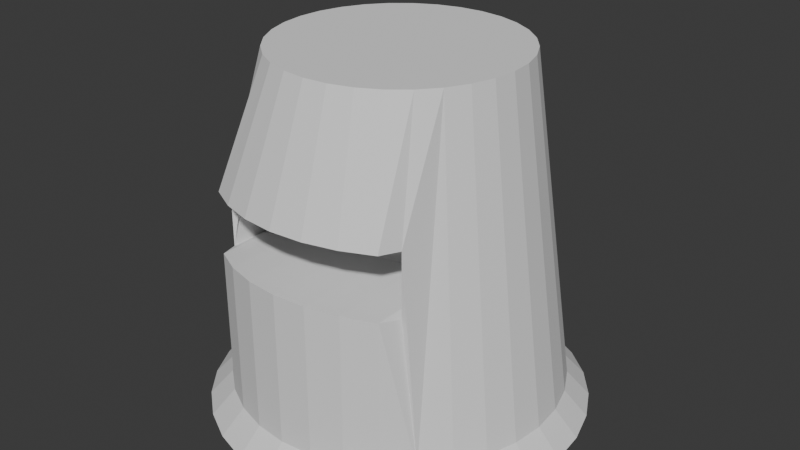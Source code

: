 # Source: refinery_temp.blend  (saved by Blender 4.0.36; exported with 4.5.12 LTS)
import bpy
from mathutils import Matrix  # noqa: F401  (used for matrix-valued properties, if any)

bpy.ops.wm.read_factory_settings(use_empty=True)
scene = bpy.context.scene
scene.name = 'Scene'

# ---- collections
col_collection = bpy.data.collections.new('Collection'); scene.collection.children.link(col_collection)

# ---- world
world_world = bpy.data.worlds.new('World'); scene.world = world_world
world_world.use_nodes = True; world_world.node_tree.nodes.clear()
_N = world_world.node_tree.nodes; _L = world_world.node_tree.links
n0 = _N.new('ShaderNodeOutputWorld'); n0.name = 'World Output'; n0.location = (300, 300)
n1 = _N.new('ShaderNodeBackground'); n1.name = 'Background'; n1.location = (10, 300)
n1.inputs[0].default_value = (0.05088, 0.05088, 0.05088, 1.0)
_L.new(n1.outputs[0], n0.inputs[0])
n0.is_active_output = True
world_world.color = (0.05088, 0.05088, 0.05088)
world_world.use_sun_shadow = False
world_world.sun_shadow_jitter_overblur = 0.0

# ---- meshes
me_cylinder = bpy.data.meshes.new('Cylinder')
me_cylinder.from_pydata([(0.0, 1.0, -0.8591), (7.046e-09, 0.7249, 1.141), (0.1951, 0.9808, -0.8591), (0.1414, 0.711, 1.141), (0.3827, 0.9239, -0.8591), (0.2774, 0.6697, 1.141), (0.5556, 0.8315, -0.8591), (0.4027, 0.6027, 1.141), (0.7071, 0.7071, -0.8591), (0.5126, 0.5126, 1.141), (0.8315, 0.5556, -0.8591), (0.6027, 0.4027, 1.141), (0.9239, 0.3827, -0.8591), (0.6697, 0.2774, 1.141), (0.9808, 0.1951, -0.8591), (0.711, 0.1414, 1.141), (1.0, 0.0, -0.8591), (0.7249, 2.861e-09, 1.141), (0.9808, -0.1951, -0.8591), (0.711, -0.1414, 1.141), (0.9239, -0.3827, -0.8591), (0.6697, -0.2774, 1.141), (0.8315, -0.5556, -0.8591), (0.6027, -0.4027, 1.141), (0.7071, -0.7071, -0.8591), (0.5126, -0.5126, 1.141), (0.5556, -0.8315, -0.8591), (0.4027, -0.6027, 1.141), (0.3827, -0.9239, -0.8591), (0.2774, -0.6697, 1.141), (0.1951, -0.9808, -0.8591), (0.1414, -0.711, 1.141), (0.0, -1.0, -0.8591), (7.046e-09, -0.7249, 1.141), (-0.1951, -0.9808, -0.8591), (-0.1414, -0.711, 1.141), (-0.3827, -0.9239, -0.8591), (-0.2774, -0.6697, 1.141), (-0.5556, -0.8315, -0.8591), (-0.4027, -0.6027, 1.141), (-0.7071, -0.7071, -0.8591), (-0.5126, -0.5126, 1.141), (-0.8315, -0.5556, -0.8591), (-0.6027, -0.4027, 1.141), (-0.9239, -0.3827, -0.8591), (-0.6697, -0.2774, 1.141), (-0.9808, -0.1951, -0.8591), (-0.711, -0.1414, 1.141), (-1.0, 0.0, -0.8591), (-0.7249, 2.861e-09, 1.141), (-0.9808, 0.1951, -0.8591), (-0.711, 0.1414, 1.141), (-0.9239, 0.3827, -0.8591), (-0.6697, 0.2774, 1.141), (-0.8315, 0.5556, -0.8591), (-0.6027, 0.4027, 1.141), (-0.7071, 0.7071, -0.8591), (-0.5126, 0.5126, 1.141), (-0.5556, 0.8315, -0.8591), (-0.4027, 0.6027, 1.141), (-0.3827, 0.9239, -0.8591), (-0.2774, 0.6697, 1.141), (-0.1951, 0.9808, -0.8591), (-0.1414, 0.711, 1.141), (0.5997, -0.7071, 0.3979), (0.5997, -0.7071, 0.01605), (0.5556, -0.8315, 0.409), (0.5556, -0.8315, 0.03652), (0.3827, -0.9239, 0.4172), (0.3827, -0.9239, 0.0517), (0.1951, -0.9808, 0.4223), (0.1951, -0.9808, 0.0611), (0.0, -1.0, 0.424), (0.0, -1.0, 0.06417), (-0.1951, -0.9808, 0.4223), (-0.1951, -0.9808, 0.06107), (-0.3827, -0.9239, 0.4172), (-0.3827, -0.9239, 0.0517), (-0.5556, -0.8315, 0.409), (-0.5556, -0.8315, 0.03653), (-0.6054, -0.7071, 0.398), (-0.6054, -0.7071, 0.01608), (0.5997, -0.07556, 0.3979), (0.5997, -0.07556, 0.01605), (-0.6054, -0.07556, 0.398), (-0.6054, -0.07556, 0.01608), (0.3827, -0.2923, 0.4172), (0.5556, -0.1999, 0.409), (0.3827, -0.2923, 0.0517), (0.5556, -0.1999, 0.03652), (-0.3827, -0.2923, 0.4172), (-0.1951, -0.3492, 0.4223), (-0.3827, -0.2923, 0.0517), (-0.1951, -0.3492, 0.06107), (0.1951, -0.3492, 0.4223), (0.1951, -0.3492, 0.0611), (-0.5556, -0.1999, 0.409), (-0.5556, -0.1999, 0.03653), (-4.353e-07, -0.3685, 0.424), (-4.353e-07, -0.3685, 0.06417), (-4.937e-09, 1.138, -1.009), (0.222, 1.116, -1.009), (0.4355, 1.051, -1.009), (0.6322, 0.9461, -1.009), (0.8046, 0.8046, -1.009), (0.9461, 0.6322, -1.009), (1.051, 0.4355, -1.009), (1.116, 0.222, -1.009), (1.138, -2.055e-09, -1.009), (1.116, -0.222, -1.009), (1.051, -0.4355, -1.009), (0.9461, -0.6322, -1.009), (0.8046, -0.8046, -1.009), (0.6322, -0.9461, -1.009), (0.4355, -1.051, -1.009), (0.222, -1.116, -1.009), (-4.937e-09, -1.138, -1.009), (-0.222, -1.116, -1.009), (-0.4355, -1.051, -1.009), (-0.6322, -0.9461, -1.009), (-0.8046, -0.8046, -1.009), (-0.9461, -0.6322, -1.009), (-1.051, -0.4355, -1.009), (-1.116, -0.222, -1.009), (-1.138, -2.055e-09, -1.009), (-1.116, 0.222, -1.009), (-1.051, 0.4355, -1.009), (-0.9461, 0.6322, -1.009), (-0.8046, 0.8046, -1.009), (-0.6322, 0.9461, -1.009), (-0.4355, 1.051, -1.009), (-0.222, 1.116, -1.009)], [], [(0, 1, 3, 2), (2, 3, 5, 4), (4, 5, 7, 6), (6, 7, 9, 8), (8, 9, 11, 10), (10, 11, 13, 12), (12, 13, 15, 14), (14, 15, 17, 16), (16, 17, 19, 18), (18, 19, 21, 20), (20, 21, 23, 22), (22, 23, 25, 64, 65, 24), (24, 65, 67, 26), (26, 67, 69, 28), (28, 69, 71, 30), (30, 71, 73, 32), (32, 73, 75, 34), (34, 75, 77, 36), (36, 77, 79, 38), (38, 79, 81, 40), (40, 81, 80, 41, 43, 42), (42, 43, 45, 44), (44, 45, 47, 46), (46, 47, 49, 48), (48, 49, 51, 50), (50, 51, 53, 52), (52, 53, 55, 54), (54, 55, 57, 56), (56, 57, 59, 58), (58, 59, 61, 60), (3, 1, 63, 61, 59, 57, 55, 53, 51, 49, 47, 45, 43, 41, 39, 37, 35, 33, 31, 29, 27, 25, 23, 21, 19, 17, 15, 13, 11, 9, 7, 5), (60, 61, 63, 62), (62, 63, 1, 0), (8, 10, 105, 104), (68, 66, 27, 29), (76, 74, 35, 37), (70, 68, 29, 31), (70, 72, 98, 94), (78, 76, 37, 39), (72, 70, 31, 33), (66, 64, 25, 27), (80, 78, 39, 41), (74, 72, 33, 35), (83, 82, 87, 86, 94, 98, 91, 90, 96, 84, 85, 97, 92, 93, 99, 95, 88, 89), (69, 67, 89, 88), (73, 71, 95, 99), (74, 76, 90, 91), (64, 66, 87, 82), (77, 75, 93, 92), (67, 65, 83, 89), (68, 70, 94, 86), (78, 80, 84, 96), (65, 64, 82, 83), (71, 69, 88, 95), (81, 79, 97, 85), (76, 78, 96, 90), (80, 81, 85, 84), (72, 74, 91, 98), (79, 77, 92, 97), (66, 68, 86, 87), (75, 73, 99, 93), (100, 101, 102, 103, 104, 105, 106, 107, 108, 109, 110, 111, 112, 113, 114, 115, 116, 117, 118, 119, 120, 121, 122, 123, 124, 125, 126, 127, 128, 129, 130, 131), (26, 28, 114, 113), (44, 46, 123, 122), (0, 2, 101, 100), (62, 0, 100, 131), (18, 20, 110, 109), (36, 38, 119, 118), (54, 56, 128, 127), (10, 12, 106, 105), (28, 30, 115, 114), (46, 48, 124, 123), (2, 4, 102, 101), (20, 22, 111, 110), (38, 40, 120, 119), (56, 58, 129, 128), (12, 14, 107, 106), (30, 32, 116, 115), (48, 50, 125, 124), (4, 6, 103, 102), (22, 24, 112, 111), (40, 42, 121, 120), (58, 60, 130, 129), (14, 16, 108, 107), (32, 34, 117, 116), (50, 52, 126, 125), (6, 8, 104, 103), (24, 26, 113, 112), (42, 44, 122, 121), (60, 62, 131, 130), (16, 18, 109, 108), (34, 36, 118, 117), (52, 54, 127, 126)])
_uv = me_cylinder.uv_layers.new(name='UVMap')
_uv.uv.foreach_set('vector', [1.0, 0.5, 1.0, 1.0, 0.9688, 1.0, 0.9688, 0.5, 0.9688, 0.5, 0.9688, 1.0, 0.9375, 1.0, 0.9375, 0.5, 0.9375, 0.5, 0.9375, 1.0, 0.9062, 1.0, 0.9062, 0.5, 0.9062, 0.5, 0.9062, 1.0, 0.875, 1.0, 0.875, 0.5, 0.875, 0.5, 0.875, 1.0, 0.8438, 1.0, 0.8438, 0.5, 0.8438, 0.5, 0.8438, 1.0, 0.8125, 1.0, 0.8125, 0.5, 0.8125, 0.5, 0.8125, 1.0, 0.7812, 1.0, 0.7812, 0.5, 0.7812, 0.5, 0.7812, 1.0, 0.75, 1.0, 0.75, 0.5, 0.75, 0.5, 0.75, 1.0, 0.7188, 1.0, 0.7188, 0.5, 0.7188, 0.5, 0.7188, 1.0, 0.6875, 1.0, 0.6875, 0.5, 0.6875, 0.5, 0.6875, 1.0, 0.6562, 1.0, 0.6562, 0.5, 0.6562, 0.5, 0.6562, 1.0, 0.625, 1.0, 0.625, 0.8143, 0.625, 0.7188, 0.625, 0.5, 0.625, 0.5, 0.625, 0.7188, 0.5938, 0.7239, 0.5938, 0.5, 0.5938, 0.5, 0.5938, 0.7239, 0.5625, 0.7277, 0.5625, 0.5, 0.5625, 0.5, 0.5625, 0.7277, 0.5312, 0.7301, 0.5312, 0.5, 0.5312, 0.5, 0.5312, 0.7301, 0.5, 0.7308, 0.5, 0.5, 0.5, 0.5, 0.5, 0.7308, 0.4688, 0.73, 0.4688, 0.5, 0.4688, 0.5, 0.4688, 0.73, 0.4375, 0.7277, 0.4375, 0.5, 0.4375, 0.5, 0.4375, 0.7277, 0.4062, 0.7239, 0.4062, 0.5, 0.4062, 0.5, 0.4062, 0.7239, 0.375, 0.7188, 0.375, 0.5, 0.375, 0.5, 0.375, 0.7188, 0.375, 0.8143, 0.375, 1.0, 0.3438, 1.0, 0.3438, 0.5, 0.3438, 0.5, 0.3438, 1.0, 0.3125, 1.0, 0.3125, 0.5, 0.3125, 0.5, 0.3125, 1.0, 0.2812, 1.0, 0.2812, 0.5, 0.2812, 0.5, 0.2812, 1.0, 0.25, 1.0, 0.25, 0.5, 0.25, 0.5, 0.25, 1.0, 0.2188, 1.0, 0.2188, 0.5, 0.2188, 0.5, 0.2188, 1.0, 0.1875, 1.0, 0.1875, 0.5, 0.1875, 0.5, 0.1875, 1.0, 0.1562, 1.0, 0.1562, 0.5, 0.1562, 0.5, 0.1562, 1.0, 0.125, 1.0, 0.125, 0.5, 0.125, 0.5, 0.125, 1.0, 0.09375, 1.0, 0.09375, 0.5, 0.09375, 0.5, 0.09375, 1.0, 0.0625, 1.0, 0.0625, 0.5, 0.2968, 0.4854, 0.25, 0.49, 0.2032, 0.4854, 0.1582, 0.4717, 0.1167, 0.4496, 0.08029, 0.4197, 0.05045, 0.3833, 0.02827, 0.3418, 0.01461, 0.2968, 0.01, 0.25, 0.01461, 0.2032, 0.02827, 0.1582, 0.05045, 0.1167, 0.08029, 0.08029, 0.1167, 0.05045, 0.1582, 0.02827, 0.2032, 0.01461, 0.25, 0.01, 0.2968, 0.01461, 0.3418, 0.02827, 0.3833, 0.05045, 0.4197, 0.08029, 0.4496, 0.1167, 0.4717, 0.1582, 0.4854, 0.2032, 0.49, 0.25, 0.4854, 0.2968, 0.4717, 0.3418, 0.4496, 0.3833, 0.4197, 0.4197, 0.3833, 0.4496, 0.3418, 0.4717, 0.0625, 0.5, 0.0625, 1.0, 0.03125, 1.0, 0.03125, 0.5, 0.03125, 0.5, 0.03125, 1.0, 0.0, 1.0, 0.0, 0.5, 0.875, 0.5, 0.8438, 0.5, 0.8438, 0.5, 0.875, 0.5, 0.5625, 0.8191, 0.5938, 0.817, 0.5938, 1.0, 0.5625, 1.0, 0.4375, 0.8191, 0.4688, 0.8203, 0.4688, 1.0, 0.4375, 1.0, 0.5312, 0.8204, 0.5625, 0.8191, 0.5625, 1.0, 0.5312, 1.0, 0.5312, 0.8204, 0.5, 0.8208, 0.5, 0.8208, 0.5312, 0.8204, 0.4062, 0.817, 0.4375, 0.8191, 0.4375, 1.0, 0.4062, 1.0, 0.5, 0.8208, 0.5312, 0.8204, 0.5312, 1.0, 0.5, 1.0, 0.5938, 0.817, 0.625, 0.8143, 0.625, 1.0, 0.5938, 1.0, 0.375, 0.8143, 0.4062, 0.817, 0.4062, 1.0, 0.375, 1.0, 0.4688, 0.8203, 0.5, 0.8208, 0.5, 1.0, 0.4688, 1.0, 0.625, 0.7188, 0.625, 0.8143, 0.5938, 0.817, 0.5625, 0.8191, 0.5312, 0.8204, 0.5, 0.8208, 0.4688, 0.8203, 0.4375, 0.8191, 0.4062, 0.817, 0.375, 0.8143, 0.375, 0.7188, 0.4062, 0.7239, 0.4375, 0.7277, 0.4688, 0.73, 0.5, 0.7308, 0.5312, 0.7301, 0.5625, 0.7277, 0.5938, 0.7239, 0.5625, 0.7277, 0.5938, 0.7239, 0.5938, 0.7239, 0.5625, 0.7277, 0.5, 0.7308, 0.5312, 0.7301, 0.5312, 0.7301, 0.5, 0.7308, 0.4688, 0.8203, 0.4375, 0.8191, 0.4375, 0.8191, 0.4688, 0.8203, 0.625, 0.8143, 0.5938, 0.817, 0.5938, 0.817, 0.625, 0.8143, 0.4375, 0.7277, 0.4688, 0.73, 0.4688, 0.73, 0.4375, 0.7277, 0.5938, 0.7239, 0.625, 0.7188, 0.625, 0.7188, 0.5938, 0.7239, 0.5625, 0.8191, 0.5312, 0.8204, 0.5312, 0.8204, 0.5625, 0.8191, 0.4062, 0.817, 0.375, 0.8143, 0.375, 0.8143, 0.4062, 0.817, 0.625, 0.7188, 0.625, 0.8143, 0.625, 0.8143, 0.625, 0.7188, 0.5312, 0.7301, 0.5625, 0.7277, 0.5625, 0.7277, 0.5312, 0.7301, 0.375, 0.7188, 0.4062, 0.7239, 0.4062, 0.7239, 0.375, 0.7188, 0.4375, 0.8191, 0.4062, 0.817, 0.4062, 0.817, 0.4375, 0.8191, 0.375, 0.8143, 0.375, 0.7188, 0.375, 0.7188, 0.375, 0.8143, 0.5, 0.8208, 0.4688, 0.8203, 0.4688, 0.8203, 0.5, 0.8208, 0.4062, 0.7239, 0.4375, 0.7277, 0.4375, 0.7277, 0.4062, 0.7239, 0.5938, 0.817, 0.5625, 0.8191, 0.5625, 0.8191, 0.5938, 0.817, 0.4688, 0.73, 0.5, 0.7308, 0.5, 0.7308, 0.4688, 0.73, 0.75, 0.49, 0.7968, 0.4854, 0.8418, 0.4717, 0.8833, 0.4496, 0.9197, 0.4197, 0.9496, 0.3833, 0.9717, 0.3418, 0.9854, 0.2968, 0.99, 0.25, 0.9854, 0.2032, 0.9717, 0.1582, 0.9496, 0.1167, 0.9197, 0.08029, 0.8833, 0.05045, 0.8418, 0.02827, 0.7968, 0.01461, 0.75, 0.01, 0.7032, 0.01461, 0.6582, 0.02827, 0.6167, 0.05045, 0.5803, 0.08029, 0.5504, 0.1167, 0.5283, 0.1582, 0.5146, 0.2032, 0.51, 0.25, 0.5146, 0.2968, 0.5283, 0.3418, 0.5504, 0.3833, 0.5803, 0.4197, 0.6167, 0.4496, 0.6582, 0.4717, 0.7032, 0.4854, 0.5938, 0.5, 0.5625, 0.5, 0.5625, 0.5, 0.5938, 0.5, 0.3125, 0.5, 0.2812, 0.5, 0.2812, 0.5, 0.3125, 0.5, 1.0, 0.5, 0.9688, 0.5, 0.9688, 0.5, 1.0, 0.5, 0.03125, 0.5, 0.0, 0.5, 0.0, 0.5, 0.03125, 0.5, 0.7188, 0.5, 0.6875, 0.5, 0.6875, 0.5, 0.7188, 0.5, 0.4375, 0.5, 0.4062, 0.5, 0.4062, 0.5, 0.4375, 0.5, 0.1562, 0.5, 0.125, 0.5, 0.125, 0.5, 0.1562, 0.5, 0.8438, 0.5, 0.8125, 0.5, 0.8125, 0.5, 0.8438, 0.5, 0.5625, 0.5, 0.5312, 0.5, 0.5312, 0.5, 0.5625, 0.5, 0.2812, 0.5, 0.25, 0.5, 0.25, 0.5, 0.2812, 0.5, 0.9688, 0.5, 0.9375, 0.5, 0.9375, 0.5, 0.9688, 0.5, 0.6875, 0.5, 0.6562, 0.5, 0.6562, 0.5, 0.6875, 0.5, 0.4062, 0.5, 0.375, 0.5, 0.375, 0.5, 0.4062, 0.5, 0.125, 0.5, 0.09375, 0.5, 0.09375, 0.5, 0.125, 0.5, 0.8125, 0.5, 0.7812, 0.5, 0.7812, 0.5, 0.8125, 0.5, 0.5312, 0.5, 0.5, 0.5, 0.5, 0.5, 0.5312, 0.5, 0.25, 0.5, 0.2188, 0.5, 0.2188, 0.5, 0.25, 0.5, 0.9375, 0.5, 0.9062, 0.5, 0.9062, 0.5, 0.9375, 0.5, 0.6562, 0.5, 0.625, 0.5, 0.625, 0.5, 0.6562, 0.5, 0.375, 0.5, 0.3438, 0.5, 0.3438, 0.5, 0.375, 0.5, 0.09375, 0.5, 0.0625, 0.5, 0.0625, 0.5, 0.09375, 0.5, 0.7812, 0.5, 0.75, 0.5, 0.75, 0.5, 0.7812, 0.5, 0.5, 0.5, 0.4688, 0.5, 0.4688, 0.5, 0.5, 0.5, 0.2188, 0.5, 0.1875, 0.5, 0.1875, 0.5, 0.2188, 0.5, 0.9062, 0.5, 0.875, 0.5, 0.875, 0.5, 0.9062, 0.5, 0.625, 0.5, 0.5938, 0.5, 0.5938, 0.5, 0.625, 0.5, 0.3438, 0.5, 0.3125, 0.5, 0.3125, 0.5, 0.3438, 0.5, 0.0625, 0.5, 0.03125, 0.5, 0.03125, 0.5, 0.0625, 0.5, 0.75, 0.5, 0.7188, 0.5, 0.7188, 0.5, 0.75, 0.5, 0.4688, 0.5, 0.4375, 0.5, 0.4375, 0.5, 0.4688, 0.5, 0.1875, 0.5, 0.1562, 0.5, 0.1562, 0.5, 0.1875, 0.5])
me_cylinder.update()

# ---- objects
ob_cylinder = bpy.data.objects.new('Cylinder', me_cylinder)

# ---- transforms, parenting, visibility, modifiers, constraints
ob_cylinder.location = (0.0, 0.0, 1.0)

# ---- collection membership
col_collection.objects.link(ob_cylinder)

# ---- scene / render settings (as saved in the file)
scene.frame_start = 1; scene.frame_end = 250; scene.frame_set(1)
scene.render.engine = 'BLENDER_EEVEE_NEXT'
scene.cycles.sampling_pattern = 'TABULATED_SOBOL'
bpy.context.view_layer.update()

# ---- added for rendering (the .blend has no active camera and no usable light): camera, sun
cam_auto = bpy.data.cameras.new('AutoCamera')
cam_auto.lens = 50.0
cam_auto.sensor_width = 36.0
cam_auto.clip_end = 1000.0
ob_auto_camera = bpy.data.objects.new('AutoCamera', cam_auto)
scene.collection.objects.link(ob_auto_camera)
ob_auto_camera.location = (3.5813, -4.29756, 3.93088)
ob_auto_camera.rotation_euler = (1.09748, -7.21219e-08, 0.694738)
scene.camera = ob_auto_camera
light_auto_sun = bpy.data.lights.new('AutoSun', 'SUN')
light_auto_sun.energy = 3.0
light_auto_sun.angle = 0.0523599
ob_auto_sun = bpy.data.objects.new('AutoSun', light_auto_sun)
scene.collection.objects.link(ob_auto_sun)
ob_auto_sun.rotation_euler = (0.872665, 0.174533, 0.523599)
bpy.context.view_layer.update()
